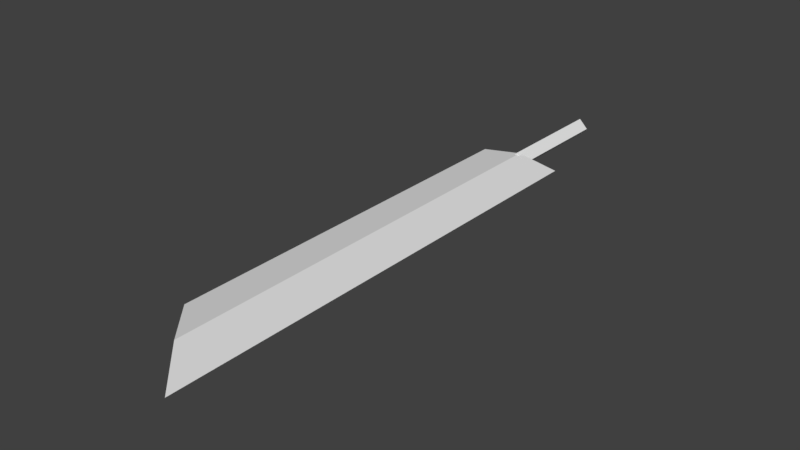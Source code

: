 # Source: weapons.blend  (saved by Blender 2.79.0; exported with 4.5.12 LTS)
import bpy
from mathutils import Matrix  # noqa: F401  (used for matrix-valued properties, if any)

bpy.ops.wm.read_factory_settings(use_empty=True)
scene = bpy.context.scene
scene.name = 'Scene'

# ---- collections
col_collection_1 = bpy.data.collections.new('Collection 1'); scene.collection.children.link(col_collection_1)

# ---- world
world_world = bpy.data.worlds.new('World'); scene.world = world_world
world_world.color = (0.05088, 0.05088, 0.05088)
world_world.use_sun_shadow = False
world_world.sun_shadow_jitter_overblur = 0.0
world_world.cycles.sampling_method = 'MANUAL'

# ---- meshes
me_cube_001 = bpy.data.meshes.new('Cube.001')
me_cube_001.from_pydata([(-0.02152, -0.1388, 0.0), (1.363e-09, -0.1388, 0.02152), (-0.02152, 0.1388, 0.0), (-1.363e-09, 0.1388, 0.02152), (1.363e-09, -0.1388, -0.02152), (0.02152, -0.1388, 0.0), (-1.363e-09, 0.1388, -0.02152), (0.02152, 0.1388, 0.0), (-0.09912, -1.063, 0.0), (6.293e-09, -1.168, 0.01643), (-0.09923, -0.1278, 0.0), (-6.288e-09, -0.1278, 0.01643), (6.293e-09, -1.168, -0.01643), (0.09912, -1.272, 0.0), (-6.288e-09, -0.1278, -0.01643), (0.09923, -0.1278, 0.0)], [], [(0, 1, 3, 2), (2, 3, 7, 6), (6, 7, 5, 4), (4, 5, 1, 0), (2, 6, 4, 0), (7, 3, 1, 5), (8, 9, 11, 10), (10, 11, 15, 14), (14, 15, 13, 12), (12, 13, 9, 8), (10, 14, 12, 8), (15, 11, 9, 13)])
me_cube_001.use_remesh_preserve_volume = False
me_cube_001.use_remesh_preserve_attributes = False
me_cube_001.use_mirror_vertex_groups = False
me_cube_001.update()

# ---- objects
ob_cube = bpy.data.objects.new('Cube', me_cube_001)

# ---- transforms, parenting, visibility, modifiers, constraints
ob_cube.location = (0.0, 0.0, 0.0)
ob_cube.lineart.crease_threshold = 0.0

# ---- collection membership
col_collection_1.objects.link(ob_cube)

# ---- scene / render settings (as saved in the file)
scene.frame_start = 1; scene.frame_end = 250; scene.frame_set(1)
scene.render.engine = 'BLENDER_EEVEE_NEXT'
scene.render.resolution_percentage = 50
scene.render.dither_intensity = 0.0
scene.cycles.use_denoising = False
scene.cycles.samples = 128
scene.cycles.sampling_pattern = 'TABULATED_SOBOL'
scene.cycles.use_adaptive_sampling = False
scene.cycles.use_light_tree = False
scene.cycles.blur_glossy = 0.0
scene.cycles.sample_clamp_indirect = 0.0
scene.view_settings.view_transform = 'Standard'
bpy.context.view_layer.update()

# ---- added for rendering (the .blend has no active camera and no usable light): camera, sun
cam_auto = bpy.data.cameras.new('AutoCamera')
cam_auto.lens = 50.0
cam_auto.sensor_width = 36.0
cam_auto.clip_end = 1000.0
ob_auto_camera = bpy.data.objects.new('AutoCamera', cam_auto)
scene.collection.objects.link(ob_auto_camera)
ob_auto_camera.location = (1.31841, -2.14851, 1.05473)
ob_auto_camera.rotation_euler = (1.09748, -7.21219e-08, 0.694738)
scene.camera = ob_auto_camera
light_auto_sun = bpy.data.lights.new('AutoSun', 'SUN')
light_auto_sun.energy = 3.0
light_auto_sun.angle = 0.0523599
ob_auto_sun = bpy.data.objects.new('AutoSun', light_auto_sun)
scene.collection.objects.link(ob_auto_sun)
ob_auto_sun.rotation_euler = (0.872665, 0.174533, 0.523599)
bpy.context.view_layer.update()
